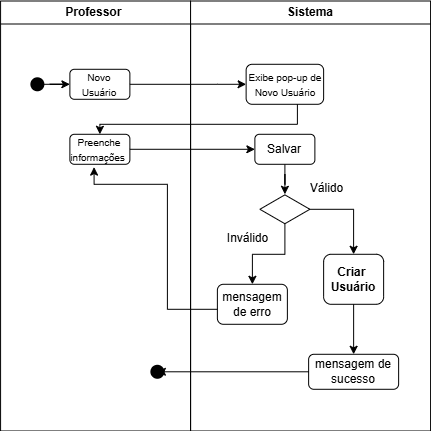

The diagram above was exported from draw.io. Its source (the exported page's mxGraphModel, read from the mxfile embedded in the PNG):
<mxGraphModel dx="3146" dy="1217" grid="1" gridSize="10" guides="1" tooltips="1" connect="1" arrows="1" fold="1" page="1" pageScale="1" pageWidth="827" pageHeight="1169" math="0" shadow="0" adaptiveColors="auto">
  <root>
    <mxCell id="0" />
    <mxCell id="1" parent="0" />
    <mxCell id="2" parent="1" style="swimlane;whiteSpace=wrap;html=1;" value="Professor&amp;nbsp;" vertex="1">
      <mxGeometry height="430" width="190" x="1233.08" y="312.5" as="geometry" />
    </mxCell>
    <mxCell id="3" edge="1" parent="2" source="4" style="edgeStyle=orthogonalEdgeStyle;rounded=0;orthogonalLoop=1;jettySize=auto;html=1;" target="5" value="">
      <mxGeometry relative="1" as="geometry" />
    </mxCell>
    <mxCell id="4" parent="2" style="shape=waypoint;sketch=0;fillStyle=solid;size=6;pointerEvents=1;points=[];fillColor=none;resizable=0;rotatable=0;perimeter=centerPerimeter;snapToPoint=1;strokeWidth=5;" value="" vertex="1">
      <mxGeometry height="20" width="20" x="26.799999999999955" y="73.29000000000002" as="geometry" />
    </mxCell>
    <mxCell id="5" parent="2" style="rounded=1;whiteSpace=wrap;html=1;" value="&lt;font size=&quot;1&quot;&gt;Novo Usuário&lt;/font&gt;" vertex="1">
      <mxGeometry height="30" width="60" x="69.29999999999995" y="68.29000000000002" as="geometry" />
    </mxCell>
    <mxCell id="6" parent="2" style="rounded=1;whiteSpace=wrap;html=1;" value="&lt;font style=&quot;font-size: 10px;&quot;&gt;Preenche&lt;/font&gt;&lt;div&gt;&lt;font style=&quot;font-size: 10px;&quot;&gt;informações&amp;nbsp;&lt;/font&gt;&lt;/div&gt;" vertex="1">
      <mxGeometry height="30" width="60" x="69.29999999999995" y="133.29000000000002" as="geometry" />
    </mxCell>
    <mxCell id="7" parent="2" style="shape=waypoint;sketch=0;size=6;pointerEvents=1;points=[];fillColor=default;resizable=0;rotatable=0;perimeter=centerPerimeter;snapToPoint=1;rounded=1;strokeWidth=5;" value="" vertex="1">
      <mxGeometry height="20" width="20" x="146.79999999999995" y="360.78999999999996" as="geometry" />
    </mxCell>
    <mxCell id="8" parent="2" style="rounded=1;whiteSpace=wrap;html=1;" value="&lt;span style=&quot;font-size: 10px;&quot;&gt;Exibe pop-up de Novo Usuário&lt;/span&gt;" vertex="1">
      <mxGeometry height="40" width="77.5" x="245.54999999999995" y="63.29000000000002" as="geometry" />
    </mxCell>
    <mxCell id="9" edge="1" parent="2" source="11" style="edgeStyle=orthogonalEdgeStyle;rounded=0;orthogonalLoop=1;jettySize=auto;html=1;entryX=0.5;entryY=0;entryDx=0;entryDy=0;" target="14" value="">
      <mxGeometry relative="1" as="geometry">
        <mxPoint x="284.29999999999995" y="288.28999999999996" as="targetPoint" />
      </mxGeometry>
    </mxCell>
    <mxCell id="10" edge="1" parent="2" source="11" style="edgeStyle=orthogonalEdgeStyle;rounded=0;orthogonalLoop=1;jettySize=auto;html=1;" target="15" value="">
      <mxGeometry relative="1" as="geometry" />
    </mxCell>
    <mxCell id="11" parent="2" style="html=1;whiteSpace=wrap;aspect=fixed;shape=isoRectangle;" value="" vertex="1">
      <mxGeometry height="30" width="50" x="259.29999999999995" y="193.29000000000002" as="geometry" />
    </mxCell>
    <mxCell id="12" edge="1" parent="2" source="13" style="edgeStyle=orthogonalEdgeStyle;rounded=0;orthogonalLoop=1;jettySize=auto;html=1;" target="11" value="">
      <mxGeometry relative="1" as="geometry" />
    </mxCell>
    <mxCell id="13" parent="2" style="rounded=1;whiteSpace=wrap;html=1;" value="Salvar" vertex="1">
      <mxGeometry height="30" width="60" x="254.29999999999995" y="133.29000000000002" as="geometry" />
    </mxCell>
    <mxCell id="14" parent="2" style="rounded=1;whiteSpace=wrap;html=1;" value="mensagem de erro" vertex="1">
      <mxGeometry height="40" width="70" x="216.79999999999995" y="283.28999999999996" as="geometry" />
    </mxCell>
    <mxCell id="15" parent="2" style="rounded=1;whiteSpace=wrap;html=1;" value="&lt;b&gt;Criar&amp;nbsp;&lt;/b&gt;&lt;div&gt;&lt;b&gt;Usuário&lt;/b&gt;&lt;/div&gt;" vertex="1">
      <mxGeometry height="50" width="60" x="323.04999999999995" y="253.28999999999996" as="geometry" />
    </mxCell>
    <mxCell id="16" parent="2" style="whiteSpace=wrap;html=1;rounded=1;" value="mensagem de sucesso" vertex="1">
      <mxGeometry height="35" width="90" x="308.04999999999995" y="353.28999999999996" as="geometry" />
    </mxCell>
    <mxCell id="17" edge="1" parent="2" source="15" style="edgeStyle=orthogonalEdgeStyle;rounded=0;orthogonalLoop=1;jettySize=auto;html=1;" target="16" value="">
      <mxGeometry relative="1" as="geometry" />
    </mxCell>
    <mxCell id="18" edge="1" parent="2" source="5" style="edgeStyle=orthogonalEdgeStyle;rounded=0;orthogonalLoop=1;jettySize=auto;html=1;entryX=0;entryY=0.5;entryDx=0;entryDy=0;" target="8" value="">
      <mxGeometry relative="1" as="geometry">
        <Array as="points">
          <mxPoint x="216.79999999999995" y="83.29000000000002" />
          <mxPoint x="216.79999999999995" y="83.29000000000002" />
        </Array>
      </mxGeometry>
    </mxCell>
    <mxCell id="19" edge="1" parent="2" source="8" style="edgeStyle=orthogonalEdgeStyle;rounded=0;orthogonalLoop=1;jettySize=auto;html=1;entryX=0.5;entryY=0;entryDx=0;entryDy=0;" target="6" value="">
      <mxGeometry relative="1" as="geometry">
        <Array as="points">
          <mxPoint x="296.79999999999995" y="123.29000000000002" />
          <mxPoint x="99.79999999999995" y="123.29000000000002" />
        </Array>
      </mxGeometry>
    </mxCell>
    <mxCell id="20" edge="1" parent="2" source="6" style="edgeStyle=orthogonalEdgeStyle;rounded=0;orthogonalLoop=1;jettySize=auto;html=1;" target="13" value="">
      <mxGeometry relative="1" as="geometry" />
    </mxCell>
    <mxCell id="21" edge="1" parent="2" source="16" style="edgeStyle=orthogonalEdgeStyle;rounded=0;orthogonalLoop=1;jettySize=auto;html=1;" target="7" value="">
      <mxGeometry relative="1" as="geometry" />
    </mxCell>
    <mxCell id="22" edge="1" parent="2" source="14" style="edgeStyle=orthogonalEdgeStyle;rounded=0;orthogonalLoop=1;jettySize=auto;html=1;entryX=0.403;entryY=1.094;entryDx=0;entryDy=0;entryPerimeter=0;" target="6">
      <mxGeometry relative="1" as="geometry">
        <Array as="points">
          <mxPoint x="166.79999999999995" y="308.28999999999996" />
          <mxPoint x="166.79999999999995" y="183.29000000000002" />
          <mxPoint x="93.79999999999995" y="183.29000000000002" />
        </Array>
      </mxGeometry>
    </mxCell>
    <mxCell id="23" parent="2" style="text;html=1;align=center;verticalAlign=middle;resizable=0;points=[];autosize=1;strokeColor=none;fillColor=none;" value="Válido" vertex="1">
      <mxGeometry height="30" width="60" x="295.66999999999985" y="172.29000000000002" as="geometry" />
    </mxCell>
    <mxCell id="24" parent="2" style="text;html=1;align=center;verticalAlign=middle;resizable=0;points=[];autosize=1;strokeColor=none;fillColor=none;rotation=0;" value="Inválido" vertex="1">
      <mxGeometry height="30" width="60" x="216.79999999999995" y="222.03999999999996" as="geometry" />
    </mxCell>
    <mxCell id="25" parent="1" style="swimlane;whiteSpace=wrap;html=1;" value="Sistema" vertex="1">
      <mxGeometry height="430" width="240" x="1423.08" y="312.5" as="geometry" />
    </mxCell>
  </root>
</mxGraphModel>